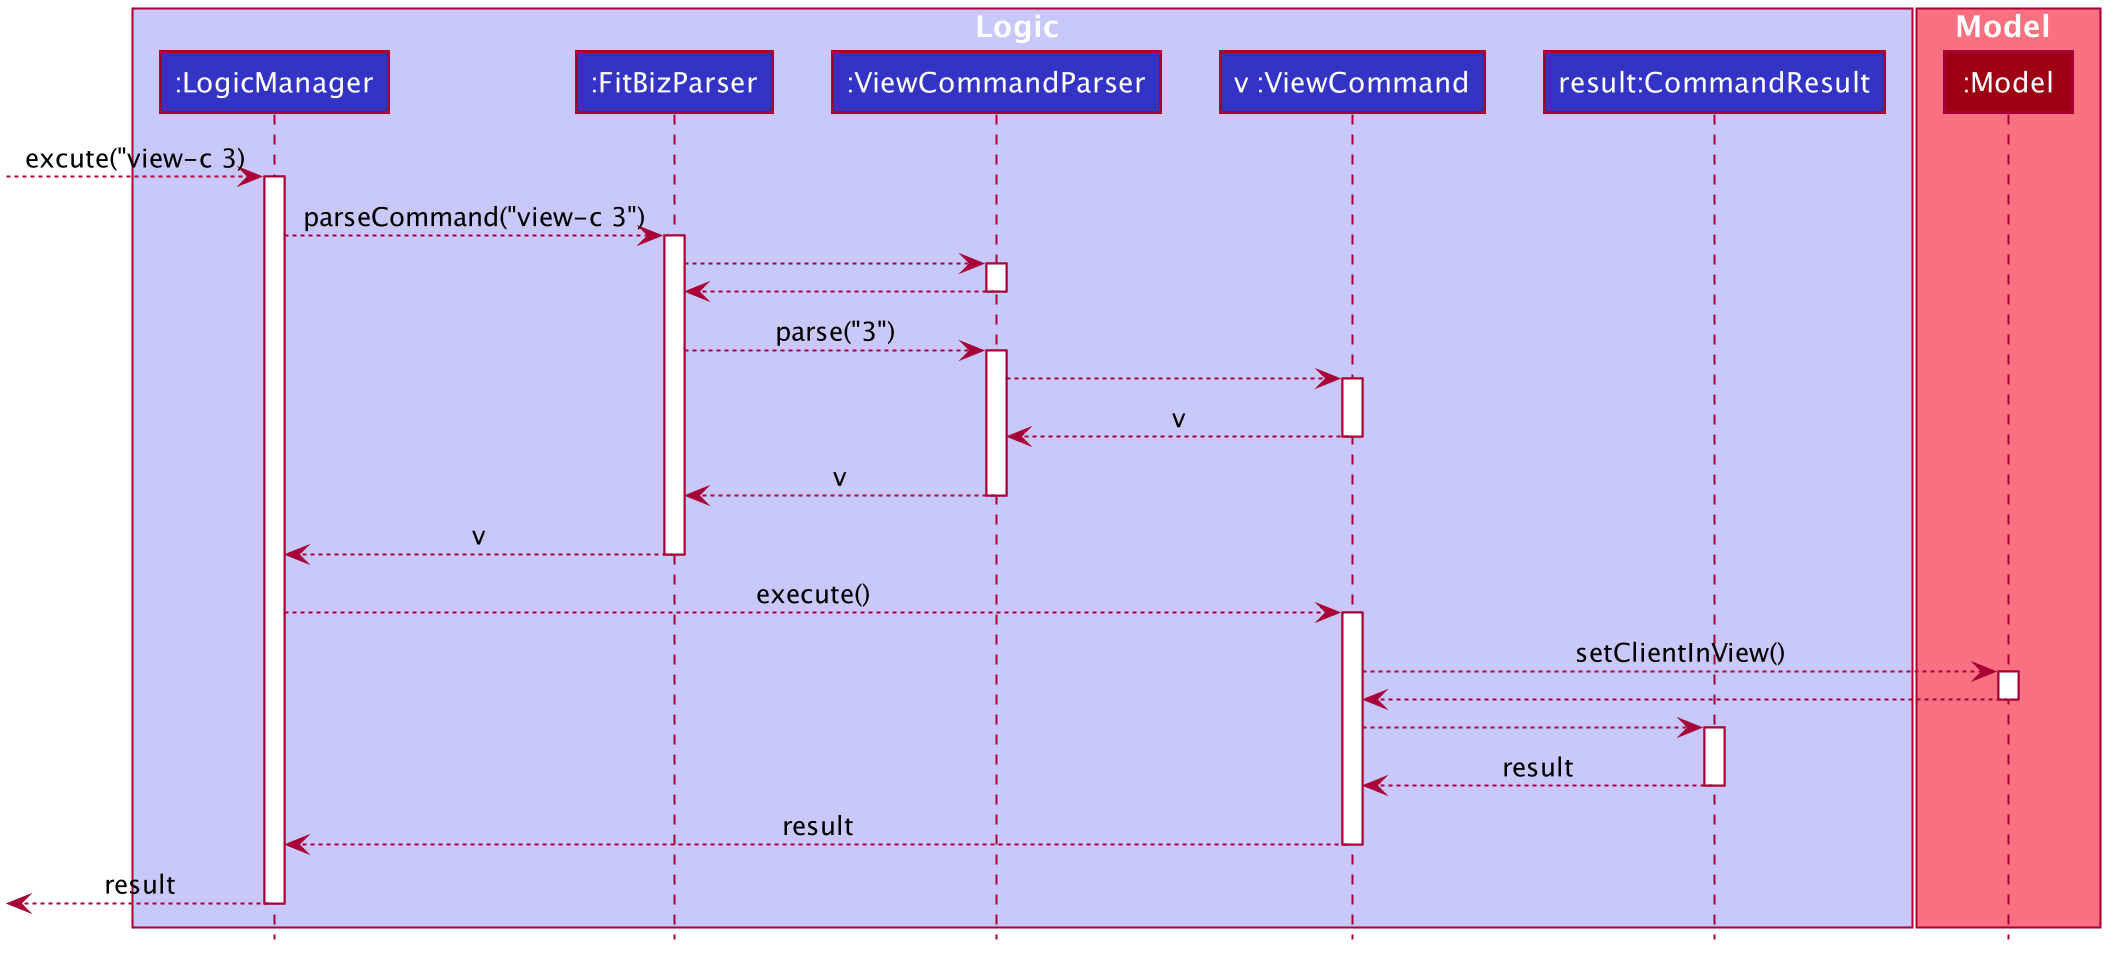

The diagram above was rendered by PlantUML. Its source (embedded in the PNG):
@startuml








skinparam BackgroundColor #FFFFFFF

skinparam Shadowing false

skinparam Class {
    FontColor #FFFFFF
    BorderThickness 1
    BorderColor #FFFFFF
    StereotypeFontColor #FFFFFF
    FontName Arial
}

skinparam Actor {
    BorderColor #000000
    Color #000000
    FontName Arial
}

skinparam Sequence {
    MessageAlign center
    BoxFontSize 15
    BoxPadding 0
    BoxFontColor #FFFFFF
    FontName Arial
}

skinparam Participant {
    FontColor #FFFFFFF
    Padding 20
}

skinparam MinClassWidth 50
skinparam ParticipantPadding 10
skinparam Shadowing false
skinparam DefaultTextAlignment center
skinparam packageStyle Rectangle

hide footbox
hide members
hide circle

box Logic #C8C8FA
participant ":LogicManager" as LogicManager #3333C4
participant ":FitBizParser" as FitBizParser #3333C4
participant ":ViewCommandParser" as ViewCommandParser #3333C4
participant "v :ViewCommand" as ViewCommand #3333C4
participant "result:CommandResult" as CommandResult #3333C4
end box

box Model #F97181
participant ":Model" as Model #9D0012
end box

--> LogicManager : excute("view-c 3)
activate LogicManager

LogicManager --> FitBizParser : parseCommand("view-c 3")
activate FitBizParser

FitBizParser --> ViewCommandParser
activate ViewCommandParser

ViewCommandParser --> FitBizParser
deactivate ViewCommandParser

FitBizParser --> ViewCommandParser : parse("3")
activate ViewCommandParser

ViewCommandParser --> ViewCommand
activate ViewCommand

ViewCommand --> ViewCommandParser : v
deactivate ViewCommand

ViewCommandParser --> FitBizParser : v
deactivate ViewCommandParser

FitBizParser --> LogicManager : v
deactivate FitBizParser

LogicManager --> ViewCommand : execute()
activate ViewCommand

ViewCommand --> Model : setClientInView()
activate Model

Model --> ViewCommand
deactivate Model

ViewCommand --> CommandResult
activate CommandResult

CommandResult --> ViewCommand : result
deactivate CommandResult

ViewCommand --> LogicManager : result
deactivate ViewCommand

<-- LogicManager : result
deactivate LogicManager

@enduml